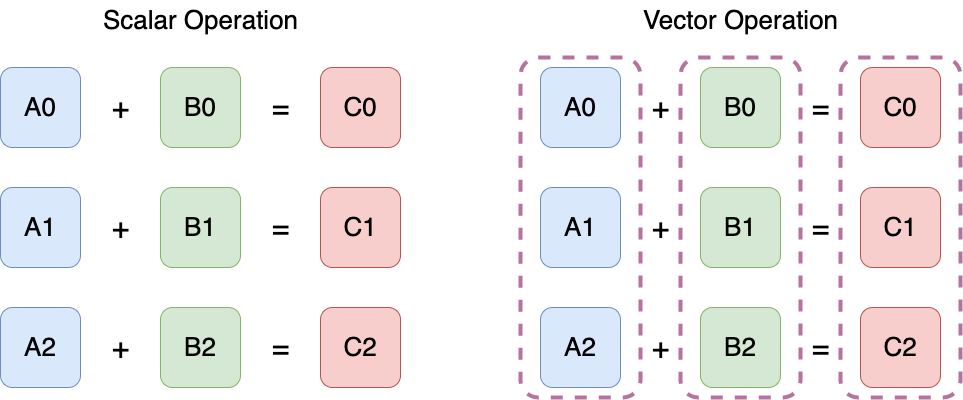

The diagram above was exported from draw.io. Its source (the exported page's mxGraphModel, read from the mxfile embedded in the PNG):
<mxGraphModel dx="2060" dy="1116" grid="1" gridSize="10" guides="1" tooltips="1" connect="1" arrows="1" fold="1" page="0" pageScale="1" pageWidth="827" pageHeight="1169" math="0" shadow="0">
  <root>
    <mxCell id="0" />
    <mxCell id="1" parent="0" />
    <mxCell id="99YbIyY60XtxsJ7mYMc7-4" value="&lt;font style=&quot;font-size: 26px;&quot;&gt;A0&lt;/font&gt;" style="rounded=1;whiteSpace=wrap;html=1;fillColor=#dae8fc;strokeColor=#6c8ebf;" vertex="1" parent="1">
      <mxGeometry x="110" y="320" width="80" height="80" as="geometry" />
    </mxCell>
    <mxCell id="99YbIyY60XtxsJ7mYMc7-5" value="&lt;font style=&quot;font-size: 30px;&quot;&gt;+&lt;/font&gt;" style="text;html=1;align=center;verticalAlign=middle;resizable=0;points=[];autosize=1;strokeColor=none;fillColor=none;" vertex="1" parent="1">
      <mxGeometry x="210" y="335" width="40" height="50" as="geometry" />
    </mxCell>
    <mxCell id="99YbIyY60XtxsJ7mYMc7-6" value="&lt;font style=&quot;font-size: 26px;&quot;&gt;B0&lt;/font&gt;" style="rounded=1;whiteSpace=wrap;html=1;fillColor=#d5e8d4;strokeColor=#82b366;" vertex="1" parent="1">
      <mxGeometry x="270" y="320" width="80" height="80" as="geometry" />
    </mxCell>
    <mxCell id="99YbIyY60XtxsJ7mYMc7-7" value="&lt;font style=&quot;font-size: 30px;&quot;&gt;=&lt;/font&gt;" style="text;html=1;align=center;verticalAlign=middle;resizable=0;points=[];autosize=1;strokeColor=none;fillColor=none;" vertex="1" parent="1">
      <mxGeometry x="370" y="335" width="40" height="50" as="geometry" />
    </mxCell>
    <mxCell id="99YbIyY60XtxsJ7mYMc7-8" value="&lt;font style=&quot;font-size: 26px;&quot;&gt;C0&lt;/font&gt;" style="rounded=1;whiteSpace=wrap;html=1;fillColor=#f8cecc;strokeColor=#b85450;" vertex="1" parent="1">
      <mxGeometry x="430" y="320" width="80" height="80" as="geometry" />
    </mxCell>
    <mxCell id="99YbIyY60XtxsJ7mYMc7-9" value="&lt;font style=&quot;font-size: 26px;&quot;&gt;A1&lt;/font&gt;" style="rounded=1;whiteSpace=wrap;html=1;fillColor=#dae8fc;strokeColor=#6c8ebf;" vertex="1" parent="1">
      <mxGeometry x="110" y="440" width="80" height="80" as="geometry" />
    </mxCell>
    <mxCell id="99YbIyY60XtxsJ7mYMc7-10" value="&lt;font style=&quot;font-size: 30px;&quot;&gt;+&lt;/font&gt;" style="text;html=1;align=center;verticalAlign=middle;resizable=0;points=[];autosize=1;strokeColor=none;fillColor=none;" vertex="1" parent="1">
      <mxGeometry x="210" y="455" width="40" height="50" as="geometry" />
    </mxCell>
    <mxCell id="99YbIyY60XtxsJ7mYMc7-11" value="&lt;font style=&quot;font-size: 26px;&quot;&gt;B1&lt;/font&gt;" style="rounded=1;whiteSpace=wrap;html=1;fillColor=#d5e8d4;strokeColor=#82b366;" vertex="1" parent="1">
      <mxGeometry x="270" y="440" width="80" height="80" as="geometry" />
    </mxCell>
    <mxCell id="99YbIyY60XtxsJ7mYMc7-12" value="&lt;font style=&quot;font-size: 30px;&quot;&gt;=&lt;/font&gt;" style="text;html=1;align=center;verticalAlign=middle;resizable=0;points=[];autosize=1;strokeColor=none;fillColor=none;" vertex="1" parent="1">
      <mxGeometry x="370" y="455" width="40" height="50" as="geometry" />
    </mxCell>
    <mxCell id="99YbIyY60XtxsJ7mYMc7-13" value="&lt;font style=&quot;font-size: 26px;&quot;&gt;C1&lt;/font&gt;" style="rounded=1;whiteSpace=wrap;html=1;fillColor=#f8cecc;strokeColor=#b85450;" vertex="1" parent="1">
      <mxGeometry x="430" y="440" width="80" height="80" as="geometry" />
    </mxCell>
    <mxCell id="99YbIyY60XtxsJ7mYMc7-14" value="&lt;font style=&quot;font-size: 26px;&quot;&gt;A2&lt;/font&gt;" style="rounded=1;whiteSpace=wrap;html=1;fillColor=#dae8fc;strokeColor=#6c8ebf;" vertex="1" parent="1">
      <mxGeometry x="110" y="560" width="80" height="80" as="geometry" />
    </mxCell>
    <mxCell id="99YbIyY60XtxsJ7mYMc7-15" value="&lt;font style=&quot;font-size: 30px;&quot;&gt;+&lt;/font&gt;" style="text;html=1;align=center;verticalAlign=middle;resizable=0;points=[];autosize=1;strokeColor=none;fillColor=none;" vertex="1" parent="1">
      <mxGeometry x="210" y="575" width="40" height="50" as="geometry" />
    </mxCell>
    <mxCell id="99YbIyY60XtxsJ7mYMc7-16" value="&lt;font style=&quot;font-size: 26px;&quot;&gt;B2&lt;/font&gt;" style="rounded=1;whiteSpace=wrap;html=1;fillColor=#d5e8d4;strokeColor=#82b366;" vertex="1" parent="1">
      <mxGeometry x="270" y="560" width="80" height="80" as="geometry" />
    </mxCell>
    <mxCell id="99YbIyY60XtxsJ7mYMc7-17" value="&lt;font style=&quot;font-size: 30px;&quot;&gt;=&lt;/font&gt;" style="text;html=1;align=center;verticalAlign=middle;resizable=0;points=[];autosize=1;strokeColor=none;fillColor=none;" vertex="1" parent="1">
      <mxGeometry x="370" y="575" width="40" height="50" as="geometry" />
    </mxCell>
    <mxCell id="99YbIyY60XtxsJ7mYMc7-18" value="&lt;font style=&quot;font-size: 26px;&quot;&gt;C2&lt;/font&gt;" style="rounded=1;whiteSpace=wrap;html=1;fillColor=#f8cecc;strokeColor=#b85450;" vertex="1" parent="1">
      <mxGeometry x="430" y="560" width="80" height="80" as="geometry" />
    </mxCell>
    <mxCell id="99YbIyY60XtxsJ7mYMc7-19" value="&lt;font style=&quot;font-size: 26px;&quot;&gt;Scalar Operation&lt;/font&gt;" style="text;html=1;align=center;verticalAlign=middle;resizable=0;points=[];autosize=1;strokeColor=none;fillColor=none;" vertex="1" parent="1">
      <mxGeometry x="200" y="253" width="220" height="40" as="geometry" />
    </mxCell>
    <mxCell id="99YbIyY60XtxsJ7mYMc7-20" value="&lt;font style=&quot;font-size: 26px;&quot;&gt;A0&lt;/font&gt;" style="rounded=1;whiteSpace=wrap;html=1;fillColor=#dae8fc;strokeColor=#6c8ebf;" vertex="1" parent="1">
      <mxGeometry x="650" y="320" width="80" height="80" as="geometry" />
    </mxCell>
    <mxCell id="99YbIyY60XtxsJ7mYMc7-21" value="&lt;font style=&quot;font-size: 30px;&quot;&gt;+&lt;/font&gt;" style="text;html=1;align=center;verticalAlign=middle;resizable=0;points=[];autosize=1;strokeColor=none;fillColor=none;" vertex="1" parent="1">
      <mxGeometry x="750" y="335" width="40" height="50" as="geometry" />
    </mxCell>
    <mxCell id="99YbIyY60XtxsJ7mYMc7-22" value="&lt;font style=&quot;font-size: 26px;&quot;&gt;B0&lt;/font&gt;" style="rounded=1;whiteSpace=wrap;html=1;fillColor=#d5e8d4;strokeColor=#82b366;" vertex="1" parent="1">
      <mxGeometry x="810" y="320" width="80" height="80" as="geometry" />
    </mxCell>
    <mxCell id="99YbIyY60XtxsJ7mYMc7-23" value="&lt;font style=&quot;font-size: 30px;&quot;&gt;=&lt;/font&gt;" style="text;html=1;align=center;verticalAlign=middle;resizable=0;points=[];autosize=1;strokeColor=none;fillColor=none;" vertex="1" parent="1">
      <mxGeometry x="910" y="335" width="40" height="50" as="geometry" />
    </mxCell>
    <mxCell id="99YbIyY60XtxsJ7mYMc7-24" value="&lt;font style=&quot;font-size: 26px;&quot;&gt;C0&lt;/font&gt;" style="rounded=1;whiteSpace=wrap;html=1;fillColor=#f8cecc;strokeColor=#b85450;" vertex="1" parent="1">
      <mxGeometry x="970" y="320" width="80" height="80" as="geometry" />
    </mxCell>
    <mxCell id="99YbIyY60XtxsJ7mYMc7-25" value="&lt;font style=&quot;font-size: 26px;&quot;&gt;A1&lt;/font&gt;" style="rounded=1;whiteSpace=wrap;html=1;fillColor=#dae8fc;strokeColor=#6c8ebf;" vertex="1" parent="1">
      <mxGeometry x="650" y="440" width="80" height="80" as="geometry" />
    </mxCell>
    <mxCell id="99YbIyY60XtxsJ7mYMc7-26" value="&lt;font style=&quot;font-size: 30px;&quot;&gt;+&lt;/font&gt;" style="text;html=1;align=center;verticalAlign=middle;resizable=0;points=[];autosize=1;strokeColor=none;fillColor=none;" vertex="1" parent="1">
      <mxGeometry x="750" y="455" width="40" height="50" as="geometry" />
    </mxCell>
    <mxCell id="99YbIyY60XtxsJ7mYMc7-27" value="&lt;font style=&quot;font-size: 26px;&quot;&gt;B1&lt;/font&gt;" style="rounded=1;whiteSpace=wrap;html=1;fillColor=#d5e8d4;strokeColor=#82b366;" vertex="1" parent="1">
      <mxGeometry x="810" y="440" width="80" height="80" as="geometry" />
    </mxCell>
    <mxCell id="99YbIyY60XtxsJ7mYMc7-28" value="&lt;font style=&quot;font-size: 30px;&quot;&gt;=&lt;/font&gt;" style="text;html=1;align=center;verticalAlign=middle;resizable=0;points=[];autosize=1;strokeColor=none;fillColor=none;" vertex="1" parent="1">
      <mxGeometry x="910" y="455" width="40" height="50" as="geometry" />
    </mxCell>
    <mxCell id="99YbIyY60XtxsJ7mYMc7-29" value="&lt;font style=&quot;font-size: 26px;&quot;&gt;C1&lt;/font&gt;" style="rounded=1;whiteSpace=wrap;html=1;fillColor=#f8cecc;strokeColor=#b85450;" vertex="1" parent="1">
      <mxGeometry x="970" y="440" width="80" height="80" as="geometry" />
    </mxCell>
    <mxCell id="99YbIyY60XtxsJ7mYMc7-30" value="&lt;font style=&quot;font-size: 26px;&quot;&gt;A2&lt;/font&gt;" style="rounded=1;whiteSpace=wrap;html=1;fillColor=#dae8fc;strokeColor=#6c8ebf;" vertex="1" parent="1">
      <mxGeometry x="650" y="560" width="80" height="80" as="geometry" />
    </mxCell>
    <mxCell id="99YbIyY60XtxsJ7mYMc7-31" value="&lt;font style=&quot;font-size: 30px;&quot;&gt;+&lt;/font&gt;" style="text;html=1;align=center;verticalAlign=middle;resizable=0;points=[];autosize=1;strokeColor=none;fillColor=none;" vertex="1" parent="1">
      <mxGeometry x="750" y="575" width="40" height="50" as="geometry" />
    </mxCell>
    <mxCell id="99YbIyY60XtxsJ7mYMc7-32" value="&lt;font style=&quot;font-size: 26px;&quot;&gt;B2&lt;/font&gt;" style="rounded=1;whiteSpace=wrap;html=1;fillColor=#d5e8d4;strokeColor=#82b366;" vertex="1" parent="1">
      <mxGeometry x="810" y="560" width="80" height="80" as="geometry" />
    </mxCell>
    <mxCell id="99YbIyY60XtxsJ7mYMc7-33" value="&lt;font style=&quot;font-size: 30px;&quot;&gt;=&lt;/font&gt;" style="text;html=1;align=center;verticalAlign=middle;resizable=0;points=[];autosize=1;strokeColor=none;fillColor=none;" vertex="1" parent="1">
      <mxGeometry x="910" y="575" width="40" height="50" as="geometry" />
    </mxCell>
    <mxCell id="99YbIyY60XtxsJ7mYMc7-34" value="&lt;font style=&quot;font-size: 26px;&quot;&gt;C2&lt;/font&gt;" style="rounded=1;whiteSpace=wrap;html=1;fillColor=#f8cecc;strokeColor=#b85450;" vertex="1" parent="1">
      <mxGeometry x="970" y="560" width="80" height="80" as="geometry" />
    </mxCell>
    <mxCell id="99YbIyY60XtxsJ7mYMc7-35" value="&lt;font style=&quot;font-size: 26px;&quot;&gt;Vector Operation&lt;/font&gt;" style="text;html=1;align=center;verticalAlign=middle;resizable=0;points=[];autosize=1;strokeColor=none;fillColor=none;" vertex="1" parent="1">
      <mxGeometry x="740" y="253" width="220" height="40" as="geometry" />
    </mxCell>
    <mxCell id="99YbIyY60XtxsJ7mYMc7-36" value="" style="rounded=1;whiteSpace=wrap;html=1;dashed=1;strokeColor=#B5739D;gradientColor=none;fillColor=none;strokeWidth=4;" vertex="1" parent="1">
      <mxGeometry x="630" y="310" width="120" height="340" as="geometry" />
    </mxCell>
    <mxCell id="99YbIyY60XtxsJ7mYMc7-37" value="" style="rounded=1;whiteSpace=wrap;html=1;dashed=1;strokeColor=#B5739D;gradientColor=none;fillColor=none;strokeWidth=4;" vertex="1" parent="1">
      <mxGeometry x="790" y="310" width="120" height="340" as="geometry" />
    </mxCell>
    <mxCell id="99YbIyY60XtxsJ7mYMc7-38" value="" style="rounded=1;whiteSpace=wrap;html=1;dashed=1;strokeColor=#B5739D;gradientColor=none;fillColor=none;strokeWidth=4;" vertex="1" parent="1">
      <mxGeometry x="950" y="310" width="120" height="340" as="geometry" />
    </mxCell>
  </root>
</mxGraphModel>